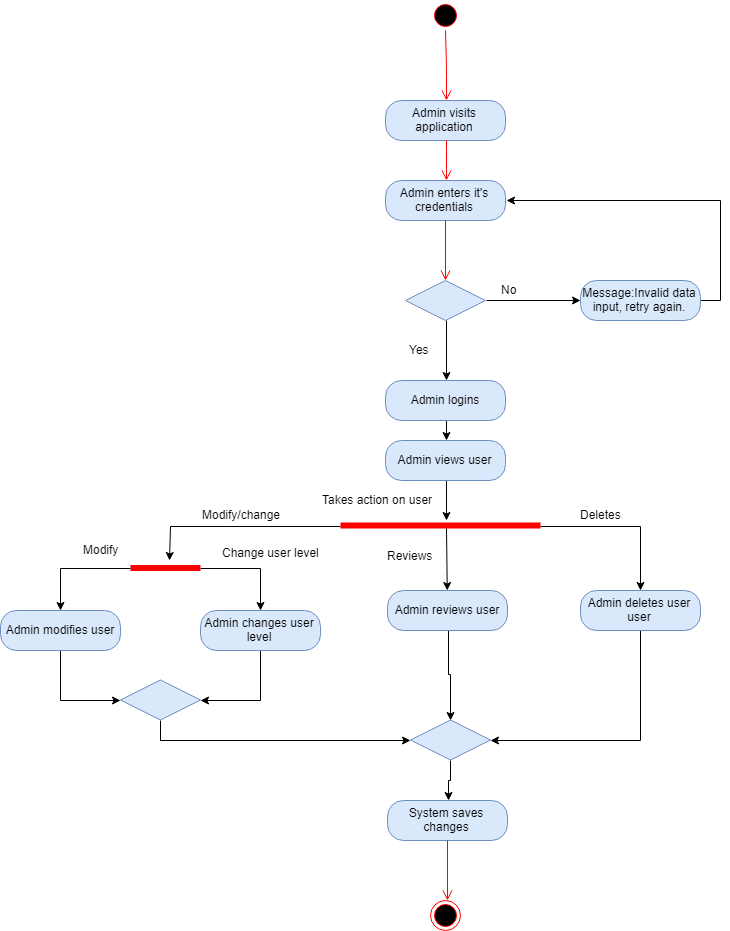

The diagram above was exported from draw.io. Its source (the exported page's mxGraphModel, read from the mxfile embedded in the PNG):
<mxGraphModel dx="1508" dy="772" grid="1" gridSize="10" guides="1" tooltips="1" connect="1" arrows="1" fold="1" page="1" pageScale="1" pageWidth="850" pageHeight="1100" math="0" shadow="0">
  <root>
    <mxCell id="0" />
    <mxCell id="1" parent="0" />
    <mxCell id="2" value="" style="ellipse;html=1;shape=startState;fillColor=#000000;strokeColor=#ff0000;" vertex="1" parent="1">
      <mxGeometry x="440" y="400" width="30" height="30" as="geometry" />
    </mxCell>
    <mxCell id="3" value="" style="edgeStyle=orthogonalEdgeStyle;html=1;verticalAlign=bottom;endArrow=open;endSize=8;strokeColor=#ff0000;entryX=0.5;entryY=0;entryDx=0;entryDy=0;" edge="1" source="2" target="4" parent="1">
      <mxGeometry relative="1" as="geometry">
        <mxPoint x="455" y="490" as="targetPoint" />
      </mxGeometry>
    </mxCell>
    <mxCell id="4" value="Admin visits application" style="rounded=1;whiteSpace=wrap;html=1;arcSize=40;fillColor=#dae8fc;strokeColor=#6c8ebf;" vertex="1" parent="1">
      <mxGeometry x="395" y="500" width="120" height="40" as="geometry" />
    </mxCell>
    <mxCell id="5" value="" style="edgeStyle=orthogonalEdgeStyle;html=1;verticalAlign=bottom;endArrow=open;endSize=8;strokeColor=#ff0000;entryX=0.5;entryY=0;entryDx=0;entryDy=0;" edge="1" source="4" target="6" parent="1">
      <mxGeometry relative="1" as="geometry">
        <mxPoint x="485" y="600" as="targetPoint" />
      </mxGeometry>
    </mxCell>
    <mxCell id="6" value="Admin enters it's credentials" style="rounded=1;whiteSpace=wrap;html=1;arcSize=40;fillColor=#dae8fc;strokeColor=#6c8ebf;" vertex="1" parent="1">
      <mxGeometry x="395" y="580" width="120" height="40" as="geometry" />
    </mxCell>
    <mxCell id="7" value="" style="edgeStyle=orthogonalEdgeStyle;html=1;verticalAlign=bottom;endArrow=open;endSize=8;strokeColor=#ff0000;" edge="1" source="6" parent="1">
      <mxGeometry relative="1" as="geometry">
        <mxPoint x="455" y="680" as="targetPoint" />
      </mxGeometry>
    </mxCell>
    <mxCell id="8" style="edgeStyle=orthogonalEdgeStyle;rounded=0;orthogonalLoop=1;jettySize=auto;html=1;exitX=1;exitY=0.5;exitDx=0;exitDy=0;entryX=0;entryY=0.5;entryDx=0;entryDy=0;" edge="1" source="10" target="12" parent="1">
      <mxGeometry relative="1" as="geometry" />
    </mxCell>
    <mxCell id="9" style="edgeStyle=orthogonalEdgeStyle;rounded=0;orthogonalLoop=1;jettySize=auto;html=1;exitX=0.5;exitY=1;exitDx=0;exitDy=0;entryX=0.5;entryY=0;entryDx=0;entryDy=0;" edge="1" source="10" target="15" parent="1">
      <mxGeometry relative="1" as="geometry" />
    </mxCell>
    <mxCell id="10" value="" style="rhombus;whiteSpace=wrap;html=1;fillColor=#dae8fc;strokeColor=#6c8ebf;" vertex="1" parent="1">
      <mxGeometry x="415" y="680" width="80" height="40" as="geometry" />
    </mxCell>
    <mxCell id="11" style="edgeStyle=orthogonalEdgeStyle;rounded=0;orthogonalLoop=1;jettySize=auto;html=1;exitX=1;exitY=0.5;exitDx=0;exitDy=0;entryX=1;entryY=0.5;entryDx=0;entryDy=0;" edge="1" source="12" target="6" parent="1">
      <mxGeometry relative="1" as="geometry" />
    </mxCell>
    <mxCell id="12" value="Message:Invalid data input, retry again." style="rounded=1;whiteSpace=wrap;html=1;arcSize=40;fillColor=#dae8fc;strokeColor=#6c8ebf;" vertex="1" parent="1">
      <mxGeometry x="590" y="680" width="120" height="40" as="geometry" />
    </mxCell>
    <mxCell id="13" value="No" style="text;html=1;resizable=0;points=[];autosize=1;align=left;verticalAlign=top;spacingTop=-4;" vertex="1" parent="1">
      <mxGeometry x="509" y="680" width="30" height="20" as="geometry" />
    </mxCell>
    <mxCell id="14" style="edgeStyle=orthogonalEdgeStyle;rounded=0;orthogonalLoop=1;jettySize=auto;html=1;exitX=0.5;exitY=1;exitDx=0;exitDy=0;" edge="1" source="15" parent="1">
      <mxGeometry relative="1" as="geometry">
        <mxPoint x="456" y="840" as="targetPoint" />
      </mxGeometry>
    </mxCell>
    <mxCell id="15" value="Admin logins" style="rounded=1;whiteSpace=wrap;html=1;arcSize=40;fillColor=#dae8fc;strokeColor=#6c8ebf;" vertex="1" parent="1">
      <mxGeometry x="395" y="780" width="120" height="40" as="geometry" />
    </mxCell>
    <mxCell id="16" value="Yes" style="text;html=1;resizable=0;points=[];autosize=1;align=left;verticalAlign=top;spacingTop=-4;" vertex="1" parent="1">
      <mxGeometry x="417" y="740" width="40" height="20" as="geometry" />
    </mxCell>
    <mxCell id="17" style="edgeStyle=orthogonalEdgeStyle;rounded=0;orthogonalLoop=1;jettySize=auto;html=1;exitX=1;exitY=0.5;exitDx=0;exitDy=0;exitPerimeter=0;" edge="1" source="19" target="28" parent="1">
      <mxGeometry relative="1" as="geometry" />
    </mxCell>
    <mxCell id="18" style="edgeStyle=orthogonalEdgeStyle;rounded=0;orthogonalLoop=1;jettySize=auto;html=1;exitX=0;exitY=0.5;exitDx=0;exitDy=0;exitPerimeter=0;" edge="1" source="19" parent="1">
      <mxGeometry relative="1" as="geometry">
        <mxPoint x="179" y="960" as="targetPoint" />
      </mxGeometry>
    </mxCell>
    <mxCell id="19" value="" style="shape=line;html=1;strokeWidth=6;strokeColor=#ff0000;" vertex="1" parent="1">
      <mxGeometry x="350" y="920" width="200" height="10" as="geometry" />
    </mxCell>
    <mxCell id="20" value="Takes action on user" style="text;html=1;resizable=0;points=[];autosize=1;align=left;verticalAlign=top;spacingTop=-4;" vertex="1" parent="1">
      <mxGeometry x="330" y="890" width="130" height="20" as="geometry" />
    </mxCell>
    <mxCell id="21" style="edgeStyle=orthogonalEdgeStyle;rounded=0;orthogonalLoop=1;jettySize=auto;html=1;exitX=0.5;exitY=1;exitDx=0;exitDy=0;entryX=0;entryY=0.5;entryDx=0;entryDy=0;" edge="1" source="22" target="44" parent="1">
      <mxGeometry relative="1" as="geometry" />
    </mxCell>
    <mxCell id="22" value="Admin modifies user" style="rounded=1;whiteSpace=wrap;html=1;arcSize=40;fillColor=#dae8fc;strokeColor=#6c8ebf;" vertex="1" parent="1">
      <mxGeometry x="10" y="1010" width="120" height="40" as="geometry" />
    </mxCell>
    <mxCell id="23" style="edgeStyle=orthogonalEdgeStyle;rounded=0;orthogonalLoop=1;jettySize=auto;html=1;exitX=0.5;exitY=1;exitDx=0;exitDy=0;entryX=0.5;entryY=0;entryDx=0;entryDy=0;" edge="1" source="24" target="34" parent="1">
      <mxGeometry relative="1" as="geometry" />
    </mxCell>
    <mxCell id="24" value="Admin reviews user" style="rounded=1;whiteSpace=wrap;html=1;arcSize=40;fillColor=#dae8fc;strokeColor=#6c8ebf;" vertex="1" parent="1">
      <mxGeometry x="397" y="990" width="120" height="40" as="geometry" />
    </mxCell>
    <mxCell id="25" style="edgeStyle=orthogonalEdgeStyle;rounded=0;orthogonalLoop=1;jettySize=auto;html=1;exitX=0.5;exitY=1;exitDx=0;exitDy=0;" edge="1" source="26" target="19" parent="1">
      <mxGeometry relative="1" as="geometry">
        <Array as="points">
          <mxPoint x="455" y="920" />
          <mxPoint x="455" y="920" />
        </Array>
      </mxGeometry>
    </mxCell>
    <mxCell id="26" value="Admin views user" style="rounded=1;whiteSpace=wrap;html=1;arcSize=40;fillColor=#dae8fc;strokeColor=#6c8ebf;" vertex="1" parent="1">
      <mxGeometry x="395" y="840" width="120" height="40" as="geometry" />
    </mxCell>
    <mxCell id="27" style="edgeStyle=orthogonalEdgeStyle;rounded=0;orthogonalLoop=1;jettySize=auto;html=1;exitX=0.5;exitY=1;exitDx=0;exitDy=0;entryX=1;entryY=0.5;entryDx=0;entryDy=0;" edge="1" source="28" target="34" parent="1">
      <mxGeometry relative="1" as="geometry" />
    </mxCell>
    <mxCell id="28" value="Admin deletes user user" style="rounded=1;whiteSpace=wrap;html=1;arcSize=40;fillColor=#dae8fc;strokeColor=#6c8ebf;" vertex="1" parent="1">
      <mxGeometry x="590" y="990" width="120" height="40" as="geometry" />
    </mxCell>
    <mxCell id="29" value="" style="endArrow=classic;html=1;" edge="1" target="24" parent="1">
      <mxGeometry width="50" height="50" relative="1" as="geometry">
        <mxPoint x="456" y="928" as="sourcePoint" />
        <mxPoint x="470" y="940" as="targetPoint" />
      </mxGeometry>
    </mxCell>
    <mxCell id="30" value="Modify/change" style="text;html=1;resizable=0;points=[];autosize=1;align=left;verticalAlign=top;spacingTop=-4;" vertex="1" parent="1">
      <mxGeometry x="210" y="905" width="90" height="20" as="geometry" />
    </mxCell>
    <mxCell id="31" value="Reviews" style="text;html=1;resizable=0;points=[];autosize=1;align=left;verticalAlign=top;spacingTop=-4;" vertex="1" parent="1">
      <mxGeometry x="395" y="946" width="60" height="20" as="geometry" />
    </mxCell>
    <mxCell id="32" value="Deletes" style="text;html=1;resizable=0;points=[];autosize=1;align=left;verticalAlign=top;spacingTop=-4;" vertex="1" parent="1">
      <mxGeometry x="588" y="905" width="60" height="20" as="geometry" />
    </mxCell>
    <mxCell id="33" style="edgeStyle=orthogonalEdgeStyle;rounded=0;orthogonalLoop=1;jettySize=auto;html=1;exitX=0.5;exitY=1;exitDx=0;exitDy=0;" edge="1" source="34" target="35" parent="1">
      <mxGeometry relative="1" as="geometry" />
    </mxCell>
    <mxCell id="34" value="" style="rhombus;whiteSpace=wrap;html=1;fillColor=#dae8fc;strokeColor=#6c8ebf;" vertex="1" parent="1">
      <mxGeometry x="420" y="1119.5" width="80" height="40" as="geometry" />
    </mxCell>
    <mxCell id="35" value="System saves changes" style="rounded=1;whiteSpace=wrap;html=1;arcSize=40;fillColor=#dae8fc;strokeColor=#6c8ebf;" vertex="1" parent="1">
      <mxGeometry x="397" y="1200" width="120" height="40" as="geometry" />
    </mxCell>
    <mxCell id="36" value="" style="edgeStyle=orthogonalEdgeStyle;html=1;verticalAlign=bottom;endArrow=open;endSize=8;strokeColor=#ff0000;" edge="1" source="35" parent="1">
      <mxGeometry relative="1" as="geometry">
        <mxPoint x="457" y="1300" as="targetPoint" />
      </mxGeometry>
    </mxCell>
    <mxCell id="37" value="" style="ellipse;html=1;shape=endState;fillColor=#000000;strokeColor=#ff0000;" vertex="1" parent="1">
      <mxGeometry x="440" y="1300" width="30" height="30" as="geometry" />
    </mxCell>
    <mxCell id="38" style="edgeStyle=orthogonalEdgeStyle;rounded=0;orthogonalLoop=1;jettySize=auto;html=1;exitX=0.5;exitY=1;exitDx=0;exitDy=0;entryX=1;entryY=0.5;entryDx=0;entryDy=0;" edge="1" source="39" target="44" parent="1">
      <mxGeometry relative="1" as="geometry" />
    </mxCell>
    <mxCell id="39" value="Admin changes user level" style="rounded=1;whiteSpace=wrap;html=1;arcSize=40;fillColor=#dae8fc;strokeColor=#6c8ebf;" vertex="1" parent="1">
      <mxGeometry x="210" y="1010" width="120" height="40" as="geometry" />
    </mxCell>
    <mxCell id="40" style="edgeStyle=orthogonalEdgeStyle;rounded=0;orthogonalLoop=1;jettySize=auto;html=1;exitX=0;exitY=0.5;exitDx=0;exitDy=0;exitPerimeter=0;" edge="1" source="42" target="22" parent="1">
      <mxGeometry relative="1" as="geometry" />
    </mxCell>
    <mxCell id="41" style="edgeStyle=orthogonalEdgeStyle;rounded=0;orthogonalLoop=1;jettySize=auto;html=1;exitX=1;exitY=0.5;exitDx=0;exitDy=0;exitPerimeter=0;" edge="1" source="42" target="39" parent="1">
      <mxGeometry relative="1" as="geometry" />
    </mxCell>
    <mxCell id="42" value="" style="shape=line;html=1;strokeWidth=6;strokeColor=#ff0000;" vertex="1" parent="1">
      <mxGeometry x="140" y="962.5" width="70" height="10" as="geometry" />
    </mxCell>
    <mxCell id="43" style="edgeStyle=orthogonalEdgeStyle;rounded=0;orthogonalLoop=1;jettySize=auto;html=1;exitX=0.5;exitY=1;exitDx=0;exitDy=0;entryX=0;entryY=0.5;entryDx=0;entryDy=0;" edge="1" source="44" target="34" parent="1">
      <mxGeometry relative="1" as="geometry" />
    </mxCell>
    <mxCell id="44" value="" style="rhombus;whiteSpace=wrap;html=1;fillColor=#dae8fc;strokeColor=#6c8ebf;" vertex="1" parent="1">
      <mxGeometry x="130" y="1079.5" width="80" height="40" as="geometry" />
    </mxCell>
    <mxCell id="45" value="Modify" style="text;html=1;resizable=0;points=[];autosize=1;align=left;verticalAlign=top;spacingTop=-4;" vertex="1" parent="1">
      <mxGeometry x="91" y="940" width="50" height="20" as="geometry" />
    </mxCell>
    <mxCell id="46" value="Change user level" style="text;html=1;resizable=0;points=[];autosize=1;align=left;verticalAlign=top;spacingTop=-4;" vertex="1" parent="1">
      <mxGeometry x="230" y="942.5" width="110" height="20" as="geometry" />
    </mxCell>
  </root>
</mxGraphModel>